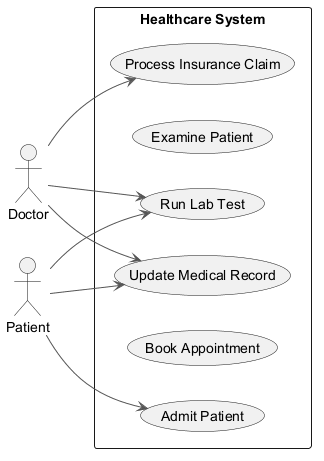

The diagram above was rendered by PlantUML. Its source (embedded in the PNG):
@startuml
skinparam monochrome true
skinparam ArrowColor #555555
left to right direction
actor "Doctor" as D
actor "Patient" as P
rectangle "Healthcare System" {
  usecase "Admit Patient" as UC_AdmitPatient
  usecase "Examine Patient" as UC_ExaminePatient
  usecase "Update Medical Record" as UC_UpdateMedicalRecord
  usecase "Run Lab Test" as UC_RunLabTest
  usecase "Book Appointment" as UC_BookAppointment
  usecase "Process Insurance Claim" as UC_ProcessInsuranceClaim
}
D --> UC_UpdateMedicalRecord
D --> UC_ProcessInsuranceClaim
D --> UC_RunLabTest
P --> UC_UpdateMedicalRecord
P --> UC_RunLabTest
P --> UC_AdmitPatient
@enduml